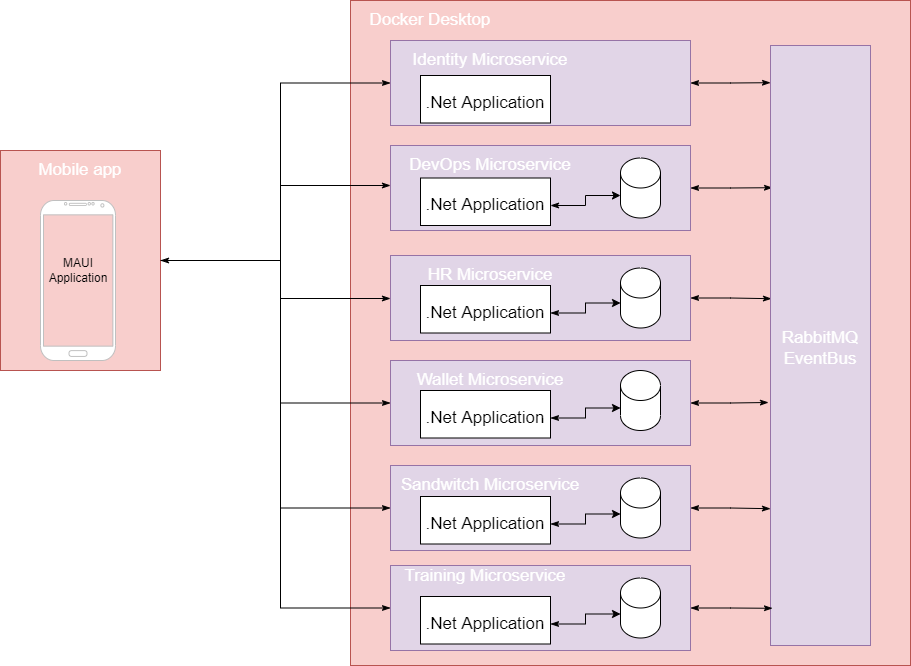

The diagram above was exported from draw.io. Its source (the exported page's mxGraphModel, read from the mxfile embedded in the PNG):
<mxGraphModel dx="1422" dy="865" grid="1" gridSize="10" guides="1" tooltips="1" connect="1" arrows="1" fold="1" page="1" pageScale="1" pageWidth="827" pageHeight="1169" math="0" shadow="0">
  <root>
    <mxCell id="0" />
    <mxCell id="1" parent="0" />
    <mxCell id="JJIqLBH0J3WL_VMnP3KU-6" value="" style="rounded=0;whiteSpace=wrap;html=1;fontSize=17;fillColor=#f8cecc;strokeColor=#b85450;" parent="1" vertex="1">
      <mxGeometry x="370" y="65" width="560" height="665" as="geometry" />
    </mxCell>
    <mxCell id="JJIqLBH0J3WL_VMnP3KU-28" style="edgeStyle=orthogonalEdgeStyle;rounded=0;orthogonalLoop=1;jettySize=auto;html=1;exitX=1;exitY=0.5;exitDx=0;exitDy=0;entryX=0;entryY=0.5;entryDx=0;entryDy=0;fontSize=17;fontColor=#FFFFFF;endArrow=classicThin;endFill=1;startArrow=classicThin;startFill=1;" parent="1" source="JJIqLBH0J3WL_VMnP3KU-1" target="JJIqLBH0J3WL_VMnP3KU-8" edge="1">
      <mxGeometry relative="1" as="geometry">
        <Array as="points">
          <mxPoint x="300" y="325" />
          <mxPoint x="300" y="148" />
        </Array>
      </mxGeometry>
    </mxCell>
    <mxCell id="JJIqLBH0J3WL_VMnP3KU-29" style="edgeStyle=orthogonalEdgeStyle;rounded=0;orthogonalLoop=1;jettySize=auto;html=1;exitX=1;exitY=0.5;exitDx=0;exitDy=0;entryX=0;entryY=1;entryDx=0;entryDy=0;fontSize=17;fontColor=#FFFFFF;endArrow=classicThin;endFill=1;" parent="1" source="JJIqLBH0J3WL_VMnP3KU-1" target="JJIqLBH0J3WL_VMnP3KU-24" edge="1">
      <mxGeometry relative="1" as="geometry">
        <Array as="points">
          <mxPoint x="300" y="325" />
          <mxPoint x="300" y="250" />
        </Array>
      </mxGeometry>
    </mxCell>
    <mxCell id="JJIqLBH0J3WL_VMnP3KU-30" style="edgeStyle=orthogonalEdgeStyle;rounded=0;orthogonalLoop=1;jettySize=auto;html=1;exitX=1;exitY=0.5;exitDx=0;exitDy=0;fontSize=17;fontColor=#FFFFFF;endArrow=classicThin;endFill=1;" parent="1" source="JJIqLBH0J3WL_VMnP3KU-1" target="JJIqLBH0J3WL_VMnP3KU-12" edge="1">
      <mxGeometry relative="1" as="geometry">
        <Array as="points">
          <mxPoint x="300" y="325" />
          <mxPoint x="300" y="363" />
        </Array>
      </mxGeometry>
    </mxCell>
    <mxCell id="JJIqLBH0J3WL_VMnP3KU-31" style="edgeStyle=orthogonalEdgeStyle;rounded=0;orthogonalLoop=1;jettySize=auto;html=1;exitX=1;exitY=0.5;exitDx=0;exitDy=0;entryX=0;entryY=0.5;entryDx=0;entryDy=0;fontSize=17;fontColor=#FFFFFF;endArrow=classicThin;endFill=1;" parent="1" source="JJIqLBH0J3WL_VMnP3KU-1" target="JJIqLBH0J3WL_VMnP3KU-13" edge="1">
      <mxGeometry relative="1" as="geometry">
        <Array as="points">
          <mxPoint x="300" y="325" />
          <mxPoint x="300" y="468" />
        </Array>
      </mxGeometry>
    </mxCell>
    <mxCell id="JJIqLBH0J3WL_VMnP3KU-32" style="edgeStyle=orthogonalEdgeStyle;rounded=0;orthogonalLoop=1;jettySize=auto;html=1;exitX=1;exitY=0.5;exitDx=0;exitDy=0;entryX=0;entryY=0.5;entryDx=0;entryDy=0;fontSize=17;fontColor=#FFFFFF;endArrow=classicThin;endFill=1;" parent="1" source="JJIqLBH0J3WL_VMnP3KU-1" target="JJIqLBH0J3WL_VMnP3KU-14" edge="1">
      <mxGeometry relative="1" as="geometry">
        <Array as="points">
          <mxPoint x="300" y="325" />
          <mxPoint x="300" y="573" />
        </Array>
      </mxGeometry>
    </mxCell>
    <mxCell id="JJIqLBH0J3WL_VMnP3KU-1" value="" style="rounded=0;whiteSpace=wrap;html=1;fillColor=#f8cecc;strokeColor=#b85450;" parent="1" vertex="1">
      <mxGeometry x="20" y="215" width="160" height="220" as="geometry" />
    </mxCell>
    <mxCell id="JJIqLBH0J3WL_VMnP3KU-4" value="" style="verticalLabelPosition=bottom;verticalAlign=top;html=1;shadow=0;dashed=0;strokeWidth=1;shape=mxgraph.android.phone2;strokeColor=#c0c0c0;" parent="1" vertex="1">
      <mxGeometry x="60" y="265" width="75" height="160" as="geometry" />
    </mxCell>
    <mxCell id="JJIqLBH0J3WL_VMnP3KU-5" value="Mobile app" style="text;html=1;align=center;verticalAlign=middle;whiteSpace=wrap;rounded=0;fontColor=#FFFFFF;fontSize=17;" parent="1" vertex="1">
      <mxGeometry x="20" y="215" width="160" height="40" as="geometry" />
    </mxCell>
    <mxCell id="JJIqLBH0J3WL_VMnP3KU-7" value="Docker Desktop" style="text;html=1;align=center;verticalAlign=middle;whiteSpace=wrap;rounded=0;fontColor=#FFFFFF;fontSize=17;" parent="1" vertex="1">
      <mxGeometry x="370" y="65" width="160" height="40" as="geometry" />
    </mxCell>
    <mxCell id="JJIqLBH0J3WL_VMnP3KU-17" style="edgeStyle=orthogonalEdgeStyle;rounded=0;orthogonalLoop=1;jettySize=auto;html=1;exitX=1;exitY=0.5;exitDx=0;exitDy=0;fontSize=17;fontColor=#FFFFFF;endArrow=classicThin;endFill=1;entryX=0;entryY=0.062;entryDx=0;entryDy=0;startArrow=classicThin;startFill=1;entryPerimeter=0;" parent="1" source="JJIqLBH0J3WL_VMnP3KU-8" target="JJIqLBH0J3WL_VMnP3KU-15" edge="1">
      <mxGeometry relative="1" as="geometry">
        <Array as="points" />
      </mxGeometry>
    </mxCell>
    <mxCell id="JJIqLBH0J3WL_VMnP3KU-8" value="" style="rounded=0;whiteSpace=wrap;html=1;fontSize=17;fillColor=#e1d5e7;strokeColor=#9673a6;" parent="1" vertex="1">
      <mxGeometry x="410" y="105" width="300" height="85" as="geometry" />
    </mxCell>
    <mxCell id="JJIqLBH0J3WL_VMnP3KU-19" style="edgeStyle=orthogonalEdgeStyle;rounded=0;orthogonalLoop=1;jettySize=auto;html=1;exitX=1;exitY=0.5;exitDx=0;exitDy=0;entryX=0.02;entryY=0.237;entryDx=0;entryDy=0;entryPerimeter=0;fontSize=17;fontColor=#FFFFFF;endArrow=classicThin;endFill=1;startArrow=classicThin;startFill=1;" parent="1" source="JJIqLBH0J3WL_VMnP3KU-11" target="JJIqLBH0J3WL_VMnP3KU-15" edge="1">
      <mxGeometry relative="1" as="geometry" />
    </mxCell>
    <mxCell id="JJIqLBH0J3WL_VMnP3KU-11" value="" style="rounded=0;whiteSpace=wrap;html=1;fontSize=17;fillColor=#e1d5e7;strokeColor=#9673a6;" parent="1" vertex="1">
      <mxGeometry x="410" y="210" width="300" height="85" as="geometry" />
    </mxCell>
    <mxCell id="JJIqLBH0J3WL_VMnP3KU-20" style="edgeStyle=orthogonalEdgeStyle;rounded=0;orthogonalLoop=1;jettySize=auto;html=1;exitX=1;exitY=0.5;exitDx=0;exitDy=0;fontSize=17;fontColor=#FFFFFF;endArrow=classicThin;endFill=1;entryX=0.01;entryY=0.422;entryDx=0;entryDy=0;entryPerimeter=0;startArrow=classicThin;startFill=1;" parent="1" source="JJIqLBH0J3WL_VMnP3KU-12" target="JJIqLBH0J3WL_VMnP3KU-15" edge="1">
      <mxGeometry relative="1" as="geometry">
        <Array as="points" />
      </mxGeometry>
    </mxCell>
    <mxCell id="JJIqLBH0J3WL_VMnP3KU-12" value="" style="rounded=0;whiteSpace=wrap;html=1;fontSize=17;fillColor=#e1d5e7;strokeColor=#9673a6;" parent="1" vertex="1">
      <mxGeometry x="410" y="320" width="300" height="85" as="geometry" />
    </mxCell>
    <mxCell id="JJIqLBH0J3WL_VMnP3KU-21" style="edgeStyle=orthogonalEdgeStyle;rounded=0;orthogonalLoop=1;jettySize=auto;html=1;exitX=1;exitY=0.5;exitDx=0;exitDy=0;fontSize=17;fontColor=#FFFFFF;endArrow=classicThin;endFill=1;startArrow=classicThin;startFill=1;entryX=-0.02;entryY=0.595;entryDx=0;entryDy=0;entryPerimeter=0;" parent="1" source="JJIqLBH0J3WL_VMnP3KU-13" target="JJIqLBH0J3WL_VMnP3KU-15" edge="1">
      <mxGeometry relative="1" as="geometry">
        <Array as="points" />
      </mxGeometry>
    </mxCell>
    <mxCell id="JJIqLBH0J3WL_VMnP3KU-13" value="" style="rounded=0;whiteSpace=wrap;html=1;fontSize=17;fillColor=#e1d5e7;strokeColor=#9673a6;" parent="1" vertex="1">
      <mxGeometry x="410" y="425" width="300" height="85" as="geometry" />
    </mxCell>
    <mxCell id="JJIqLBH0J3WL_VMnP3KU-22" style="edgeStyle=orthogonalEdgeStyle;rounded=0;orthogonalLoop=1;jettySize=auto;html=1;exitX=1;exitY=0.5;exitDx=0;exitDy=0;entryX=0;entryY=0.772;entryDx=0;entryDy=0;entryPerimeter=0;fontSize=17;fontColor=#FFFFFF;endArrow=classicThin;endFill=1;startArrow=classicThin;startFill=1;" parent="1" source="JJIqLBH0J3WL_VMnP3KU-14" target="JJIqLBH0J3WL_VMnP3KU-15" edge="1">
      <mxGeometry relative="1" as="geometry">
        <Array as="points" />
      </mxGeometry>
    </mxCell>
    <mxCell id="JJIqLBH0J3WL_VMnP3KU-14" value="" style="rounded=0;whiteSpace=wrap;html=1;fontSize=17;fillColor=#e1d5e7;strokeColor=#9673a6;" parent="1" vertex="1">
      <mxGeometry x="410" y="530" width="300" height="85" as="geometry" />
    </mxCell>
    <mxCell id="JJIqLBH0J3WL_VMnP3KU-15" value="" style="rounded=0;whiteSpace=wrap;html=1;fontSize=17;fillColor=#e1d5e7;strokeColor=#9673a6;" parent="1" vertex="1">
      <mxGeometry x="790" y="110" width="100" height="600" as="geometry" />
    </mxCell>
    <mxCell id="JJIqLBH0J3WL_VMnP3KU-16" value="RabbitMQ EventBus" style="text;html=1;align=center;verticalAlign=middle;whiteSpace=wrap;rounded=0;fontColor=#FFFFFF;fontSize=17;" parent="1" vertex="1">
      <mxGeometry x="790" y="392.5" width="100" height="40" as="geometry" />
    </mxCell>
    <mxCell id="JJIqLBH0J3WL_VMnP3KU-23" value="Identity Microservice" style="text;html=1;align=center;verticalAlign=middle;whiteSpace=wrap;rounded=0;fontColor=#FFFFFF;fontSize=17;" parent="1" vertex="1">
      <mxGeometry x="410" y="105" width="200" height="40" as="geometry" />
    </mxCell>
    <mxCell id="JJIqLBH0J3WL_VMnP3KU-24" value="DevOps Microservice" style="text;html=1;align=center;verticalAlign=middle;whiteSpace=wrap;rounded=0;fontColor=#FFFFFF;fontSize=17;" parent="1" vertex="1">
      <mxGeometry x="410" y="210" width="200" height="40" as="geometry" />
    </mxCell>
    <mxCell id="JJIqLBH0J3WL_VMnP3KU-25" value="HR Microservice" style="text;html=1;align=center;verticalAlign=middle;whiteSpace=wrap;rounded=0;fontColor=#FFFFFF;fontSize=17;" parent="1" vertex="1">
      <mxGeometry x="410" y="320" width="200" height="40" as="geometry" />
    </mxCell>
    <mxCell id="JJIqLBH0J3WL_VMnP3KU-26" value="Wallet Microservice" style="text;html=1;align=center;verticalAlign=middle;whiteSpace=wrap;rounded=0;fontColor=#FFFFFF;fontSize=17;" parent="1" vertex="1">
      <mxGeometry x="410" y="425" width="200" height="40" as="geometry" />
    </mxCell>
    <mxCell id="JJIqLBH0J3WL_VMnP3KU-27" value="Sandwitch Microservice" style="text;html=1;align=center;verticalAlign=middle;whiteSpace=wrap;rounded=0;fontColor=#FFFFFF;fontSize=17;" parent="1" vertex="1">
      <mxGeometry x="410" y="530" width="200" height="40" as="geometry" />
    </mxCell>
    <mxCell id="X9CUo_ac0zxdtl_lI_GR-1" value="" style="shape=cylinder3;whiteSpace=wrap;html=1;boundedLbl=1;backgroundOutline=1;size=15;" parent="1" vertex="1">
      <mxGeometry x="640" y="435" width="40" height="60" as="geometry" />
    </mxCell>
    <mxCell id="X9CUo_ac0zxdtl_lI_GR-2" value="" style="shape=cylinder3;whiteSpace=wrap;html=1;boundedLbl=1;backgroundOutline=1;size=15;" parent="1" vertex="1">
      <mxGeometry x="640" y="222.5" width="40" height="60" as="geometry" />
    </mxCell>
    <mxCell id="X9CUo_ac0zxdtl_lI_GR-3" value="" style="shape=cylinder3;whiteSpace=wrap;html=1;boundedLbl=1;backgroundOutline=1;size=15;" parent="1" vertex="1">
      <mxGeometry x="640" y="332.5" width="40" height="60" as="geometry" />
    </mxCell>
    <mxCell id="X9CUo_ac0zxdtl_lI_GR-4" value="" style="shape=cylinder3;whiteSpace=wrap;html=1;boundedLbl=1;backgroundOutline=1;size=15;" parent="1" vertex="1">
      <mxGeometry x="640" y="542.5" width="40" height="60" as="geometry" />
    </mxCell>
    <mxCell id="X9CUo_ac0zxdtl_lI_GR-5" value="" style="rounded=0;whiteSpace=wrap;html=1;" parent="1" vertex="1">
      <mxGeometry x="440" y="242.5" width="130" height="47.5" as="geometry" />
    </mxCell>
    <mxCell id="X9CUo_ac0zxdtl_lI_GR-8" style="edgeStyle=orthogonalEdgeStyle;rounded=0;orthogonalLoop=1;jettySize=auto;html=1;exitX=1;exitY=0.5;exitDx=0;exitDy=0;entryX=0;entryY=0;entryDx=0;entryDy=37.5;entryPerimeter=0;fontColor=#000000;startArrow=classicThin;startFill=1;" parent="1" source="X9CUo_ac0zxdtl_lI_GR-6" target="X9CUo_ac0zxdtl_lI_GR-2" edge="1">
      <mxGeometry relative="1" as="geometry" />
    </mxCell>
    <mxCell id="X9CUo_ac0zxdtl_lI_GR-6" value=".Net Application" style="text;html=1;align=center;verticalAlign=middle;whiteSpace=wrap;rounded=0;fontColor=#000000;fontSize=17;" parent="1" vertex="1">
      <mxGeometry x="440" y="250" width="130" height="40" as="geometry" />
    </mxCell>
    <mxCell id="X9CUo_ac0zxdtl_lI_GR-10" value="" style="rounded=0;whiteSpace=wrap;html=1;" parent="1" vertex="1">
      <mxGeometry x="440" y="350" width="130" height="47.5" as="geometry" />
    </mxCell>
    <mxCell id="X9CUo_ac0zxdtl_lI_GR-11" style="edgeStyle=orthogonalEdgeStyle;rounded=0;orthogonalLoop=1;jettySize=auto;html=1;exitX=1;exitY=0.5;exitDx=0;exitDy=0;entryX=0;entryY=0;entryDx=0;entryDy=37.5;entryPerimeter=0;fontColor=#000000;startArrow=classicThin;startFill=1;" parent="1" source="X9CUo_ac0zxdtl_lI_GR-12" edge="1">
      <mxGeometry relative="1" as="geometry">
        <mxPoint x="640" y="367.5" as="targetPoint" />
      </mxGeometry>
    </mxCell>
    <mxCell id="X9CUo_ac0zxdtl_lI_GR-12" value=".Net Application" style="text;html=1;align=center;verticalAlign=middle;whiteSpace=wrap;rounded=0;fontColor=#000000;fontSize=17;" parent="1" vertex="1">
      <mxGeometry x="440" y="357.5" width="130" height="40" as="geometry" />
    </mxCell>
    <mxCell id="X9CUo_ac0zxdtl_lI_GR-13" value="" style="rounded=0;whiteSpace=wrap;html=1;" parent="1" vertex="1">
      <mxGeometry x="440" y="455" width="130" height="47.5" as="geometry" />
    </mxCell>
    <mxCell id="X9CUo_ac0zxdtl_lI_GR-14" style="edgeStyle=orthogonalEdgeStyle;rounded=0;orthogonalLoop=1;jettySize=auto;html=1;exitX=1;exitY=0.5;exitDx=0;exitDy=0;entryX=0;entryY=0;entryDx=0;entryDy=37.5;entryPerimeter=0;fontColor=#000000;startArrow=classicThin;startFill=1;" parent="1" source="X9CUo_ac0zxdtl_lI_GR-15" edge="1">
      <mxGeometry relative="1" as="geometry">
        <mxPoint x="640" y="472.5" as="targetPoint" />
      </mxGeometry>
    </mxCell>
    <mxCell id="X9CUo_ac0zxdtl_lI_GR-15" value=".Net Application" style="text;html=1;align=center;verticalAlign=middle;whiteSpace=wrap;rounded=0;fontColor=#000000;fontSize=17;" parent="1" vertex="1">
      <mxGeometry x="440" y="462.5" width="130" height="40" as="geometry" />
    </mxCell>
    <mxCell id="X9CUo_ac0zxdtl_lI_GR-16" value="" style="rounded=0;whiteSpace=wrap;html=1;" parent="1" vertex="1">
      <mxGeometry x="440" y="561" width="130" height="47.5" as="geometry" />
    </mxCell>
    <mxCell id="X9CUo_ac0zxdtl_lI_GR-17" style="edgeStyle=orthogonalEdgeStyle;rounded=0;orthogonalLoop=1;jettySize=auto;html=1;exitX=1;exitY=0.5;exitDx=0;exitDy=0;entryX=0;entryY=0;entryDx=0;entryDy=37.5;entryPerimeter=0;fontColor=#000000;startArrow=classicThin;startFill=1;" parent="1" source="X9CUo_ac0zxdtl_lI_GR-18" edge="1">
      <mxGeometry relative="1" as="geometry">
        <mxPoint x="640" y="578.5" as="targetPoint" />
      </mxGeometry>
    </mxCell>
    <mxCell id="X9CUo_ac0zxdtl_lI_GR-18" value=".Net Application" style="text;html=1;align=center;verticalAlign=middle;whiteSpace=wrap;rounded=0;fontColor=#000000;fontSize=17;" parent="1" vertex="1">
      <mxGeometry x="440" y="568.5" width="130" height="40" as="geometry" />
    </mxCell>
    <mxCell id="X9CUo_ac0zxdtl_lI_GR-19" value="" style="rounded=0;whiteSpace=wrap;html=1;" parent="1" vertex="1">
      <mxGeometry x="440" y="140" width="130" height="47.5" as="geometry" />
    </mxCell>
    <mxCell id="X9CUo_ac0zxdtl_lI_GR-20" value=".Net Application" style="text;html=1;align=center;verticalAlign=middle;whiteSpace=wrap;rounded=0;fontColor=#000000;fontSize=17;" parent="1" vertex="1">
      <mxGeometry x="440" y="147.5" width="130" height="40" as="geometry" />
    </mxCell>
    <mxCell id="C79ncTZJTyqYaboIRWST-2" value="" style="rounded=0;whiteSpace=wrap;html=1;fontSize=17;fillColor=#e1d5e7;strokeColor=#9673a6;" vertex="1" parent="1">
      <mxGeometry x="410" y="630" width="300" height="85" as="geometry" />
    </mxCell>
    <mxCell id="C79ncTZJTyqYaboIRWST-3" value="" style="shape=cylinder3;whiteSpace=wrap;html=1;boundedLbl=1;backgroundOutline=1;size=15;" vertex="1" parent="1">
      <mxGeometry x="640" y="642.5" width="40" height="60" as="geometry" />
    </mxCell>
    <mxCell id="C79ncTZJTyqYaboIRWST-4" value="" style="rounded=0;whiteSpace=wrap;html=1;" vertex="1" parent="1">
      <mxGeometry x="440" y="661" width="130" height="47.5" as="geometry" />
    </mxCell>
    <mxCell id="C79ncTZJTyqYaboIRWST-5" style="edgeStyle=orthogonalEdgeStyle;rounded=0;orthogonalLoop=1;jettySize=auto;html=1;exitX=1;exitY=0.5;exitDx=0;exitDy=0;entryX=0;entryY=0;entryDx=0;entryDy=37.5;entryPerimeter=0;fontColor=#000000;startArrow=classicThin;startFill=1;" edge="1" parent="1" source="C79ncTZJTyqYaboIRWST-6">
      <mxGeometry relative="1" as="geometry">
        <mxPoint x="640" y="678.5" as="targetPoint" />
      </mxGeometry>
    </mxCell>
    <mxCell id="C79ncTZJTyqYaboIRWST-6" value=".Net Application" style="text;html=1;align=center;verticalAlign=middle;whiteSpace=wrap;rounded=0;fontColor=#000000;fontSize=17;" vertex="1" parent="1">
      <mxGeometry x="440" y="668.5" width="130" height="40" as="geometry" />
    </mxCell>
    <mxCell id="C79ncTZJTyqYaboIRWST-7" style="edgeStyle=orthogonalEdgeStyle;rounded=0;orthogonalLoop=1;jettySize=auto;html=1;exitX=1;exitY=0.5;exitDx=0;exitDy=0;entryX=0.02;entryY=0.938;entryDx=0;entryDy=0;entryPerimeter=0;fontSize=17;fontColor=#FFFFFF;endArrow=classicThin;endFill=1;startArrow=classicThin;startFill=1;" edge="1" parent="1" source="C79ncTZJTyqYaboIRWST-2" target="JJIqLBH0J3WL_VMnP3KU-15">
      <mxGeometry relative="1" as="geometry">
        <Array as="points" />
        <mxPoint x="720" y="582.5" as="sourcePoint" />
        <mxPoint x="800" y="583.2" as="targetPoint" />
      </mxGeometry>
    </mxCell>
    <mxCell id="C79ncTZJTyqYaboIRWST-8" style="edgeStyle=orthogonalEdgeStyle;rounded=0;orthogonalLoop=1;jettySize=auto;html=1;entryX=0;entryY=0.5;entryDx=0;entryDy=0;fontSize=17;fontColor=#FFFFFF;endArrow=classicThin;endFill=1;exitX=1;exitY=0.5;exitDx=0;exitDy=0;" edge="1" parent="1" source="JJIqLBH0J3WL_VMnP3KU-1" target="C79ncTZJTyqYaboIRWST-2">
      <mxGeometry relative="1" as="geometry">
        <Array as="points">
          <mxPoint x="300" y="325" />
          <mxPoint x="300" y="673" />
        </Array>
        <mxPoint x="220" y="380" as="sourcePoint" />
        <mxPoint x="420" y="582.5" as="targetPoint" />
      </mxGeometry>
    </mxCell>
    <mxCell id="C79ncTZJTyqYaboIRWST-9" value="Training Microservice" style="text;html=1;align=center;verticalAlign=middle;whiteSpace=wrap;rounded=0;fontColor=#FFFFFF;fontSize=17;" vertex="1" parent="1">
      <mxGeometry x="405" y="621" width="200" height="40" as="geometry" />
    </mxCell>
    <mxCell id="C79ncTZJTyqYaboIRWST-10" value="MAUI&lt;br&gt;Application" style="text;html=1;strokeColor=none;fillColor=none;align=center;verticalAlign=middle;whiteSpace=wrap;rounded=0;" vertex="1" parent="1">
      <mxGeometry x="67.5" y="320" width="60" height="30" as="geometry" />
    </mxCell>
  </root>
</mxGraphModel>